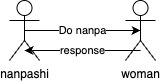

The diagram above was exported from draw.io. Its source (the exported page's mxGraphModel, read from the mxfile embedded in the PNG):
<mxGraphModel dx="819" dy="621" grid="1" gridSize="10" guides="1" tooltips="1" connect="1" arrows="1" fold="1" page="1" pageScale="1" pageWidth="827" pageHeight="1169" math="0" shadow="0">
  <root>
    <mxCell id="0" />
    <mxCell id="1" parent="0" />
    <mxCell id="2" value="woman" style="shape=umlActor;verticalLabelPosition=bottom;verticalAlign=top;html=1;outlineConnect=0;" vertex="1" parent="1">
      <mxGeometry x="530" y="280" width="30" height="60" as="geometry" />
    </mxCell>
    <mxCell id="3" value="nanpashi" style="shape=umlActor;verticalLabelPosition=bottom;verticalAlign=top;html=1;outlineConnect=0;" vertex="1" parent="1">
      <mxGeometry x="414" y="280" width="30" height="60" as="geometry" />
    </mxCell>
    <mxCell id="6" value="Do nanpa" style="edgeStyle=none;html=1;exitX=0.5;exitY=0.5;exitDx=0;exitDy=0;exitPerimeter=0;entryX=0.5;entryY=0.5;entryDx=0;entryDy=0;entryPerimeter=0;" edge="1" parent="1" source="3" target="2">
      <mxGeometry relative="1" as="geometry" />
    </mxCell>
    <mxCell id="7" value="response" style="edgeStyle=none;html=1;exitX=0.5;exitY=0.5;exitDx=0;exitDy=0;exitPerimeter=0;entryX=0.5;entryY=0.5;entryDx=0;entryDy=0;entryPerimeter=0;" edge="1" parent="1">
      <mxGeometry relative="1" as="geometry">
        <mxPoint x="545" y="330" as="sourcePoint" />
        <mxPoint x="429" y="330" as="targetPoint" />
      </mxGeometry>
    </mxCell>
  </root>
</mxGraphModel>